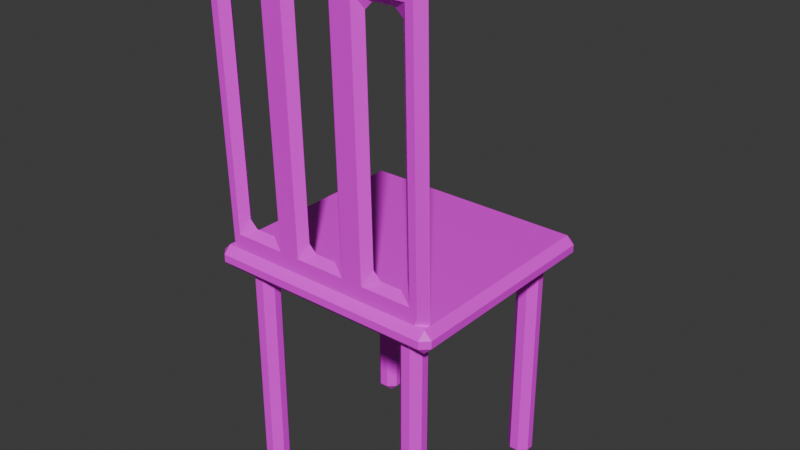 # Source: wooden_chair.blend  (saved by Blender 4.1.24; exported with 4.5.12 LTS)
import bpy
from mathutils import Matrix  # noqa: F401  (used for matrix-valued properties, if any)

bpy.ops.wm.read_factory_settings(use_empty=True)
scene = bpy.context.scene
scene.name = 'Scene'

# ---- collections
col_collection = bpy.data.collections.new('Collection'); scene.collection.children.link(col_collection)

# ---- images (referenced by path relative to the original .blend; pixels are not part of the script)
import os
ASSET_DIR = os.environ.get("B2B_ASSET_DIR", "")  # directory of the original .blend (textures are referenced by path, not embedded)
HERE = os.path.dirname(os.path.abspath(__file__))  # packed textures are extracted next to this script under _unpacked/

def load_image(name, relpath, width, height, colorspace="sRGB"):
    """Load a texture the original file referenced (path relative to the .blend, or extracted next to this script)."""
    p = next((c for c in (os.path.join(HERE, relpath), os.path.join(ASSET_DIR, relpath)) if relpath and os.path.exists(c)), "")
    if p:
        img = bpy.data.images.load(p, check_existing=True)
        img.name = name
    else:  # same state as the original file: an image datablock whose file is absent (Cycles renders it pink)
        img = bpy.data.images.new(name, width, height)
        img.source = "FILE"
        img.filepath = "//" + (relpath or name)
    img.colorspace_settings.name = colorspace
    return img
img_plywood_diff_4k_png = load_image('plywood_diff_4k.png', 'plywood.png', 1024, 1024, 'sRGB')

# ---- materials (node trees are filled in below, after node groups)
mat_plywood = bpy.data.materials.new('plywood')
mat_plywood.displacement_method = 'DISPLACEMENT'
mat_plywood.use_transparent_shadow = False

# ---- node groups
ng_auto_smooth_001 = bpy.data.node_groups.new('Auto Smooth.001', 'GeometryNodeTree')
_s = ng_auto_smooth_001.interface.new_socket(name='Geometry', in_out='OUTPUT', socket_type='NodeSocketGeometry')
_s = ng_auto_smooth_001.interface.new_socket(name='Geometry', in_out='INPUT', socket_type='NodeSocketGeometry')
_s = ng_auto_smooth_001.interface.new_socket(name='Angle', in_out='INPUT', socket_type='NodeSocketFloat')
_s.subtype = 'ANGLE'
_s.min_value = 0.0
_s.max_value = 3.142
ng_auto_smooth_001.is_modifier = True
_N = ng_auto_smooth_001.nodes; _L = ng_auto_smooth_001.links
n0 = _N.new('NodeGroupOutput'); n0.name = 'Group Output'; n0.location = (480, -100)
n1 = _N.new('NodeGroupInput'); n1.name = 'Group Input'; n1.location = (-420, -300)
n2 = _N.new('NodeGroupInput'); n2.name = 'Group Input.001'; n2.location = (-60, -100)
n3 = _N.new('GeometryNodeSetShadeSmooth'); n3.name = 'Set Shade Smooth'; n3.location = (120, -100)
n3.domain = 'EDGE'
n4 = _N.new('GeometryNodeSetShadeSmooth'); n4.name = 'Set Shade Smooth.001'; n4.location = (300, -100)
n5 = _N.new('GeometryNodeInputMeshEdgeAngle'); n5.name = 'Edge Angle'; n5.location = (-420, -220)
n6 = _N.new('GeometryNodeInputEdgeSmooth'); n6.name = 'Is Edge Smooth'; n6.location = (-60, -160)
n7 = _N.new('GeometryNodeInputShadeSmooth'); n7.name = 'Is Face Smooth'; n7.location = (-240, -340)
n8 = _N.new('FunctionNodeBooleanMath'); n8.name = 'Boolean Math'; n8.location = (-60, -220)
n9 = _N.new('FunctionNodeCompare'); n9.name = 'Compare'; n9.location = (-240, -180)
n9.operation = 'LESS_EQUAL'
_L.new(n5.outputs[0], n9.inputs[0])
_L.new(n4.outputs[0], n0.inputs[0])
_L.new(n1.outputs[1], n9.inputs[1])
_L.new(n9.outputs[0], n8.inputs[0])
_L.new(n7.outputs[0], n8.inputs[1])
_L.new(n2.outputs[0], n3.inputs[0])
_L.new(n6.outputs[0], n3.inputs[1])
_L.new(n3.outputs[0], n4.inputs[0])
_L.new(n8.outputs[0], n3.inputs[2])
n0.is_active_output = True

# ---- material node trees
mat_plywood.use_nodes = True; mat_plywood.node_tree.nodes.clear()
_N = mat_plywood.node_tree.nodes; _L = mat_plywood.node_tree.links
n0 = _N.new('ShaderNodeOutputMaterial'); n0.name = 'Material Output'; n0.location = (704, 147)
n1 = _N.new('ShaderNodeBsdfPrincipled'); n1.name = 'Principled BSDF'; n1.location = (198, 469)
n1.distribution = 'GGX'
n1.subsurface_method = 'BURLEY'
n1.inputs[3].default_value = 1.45
n1.inputs[27].default_value = (0.0, 0.0, 0.0, 1.0)
n1.inputs[28].default_value = 1.0
n2 = _N.new('ShaderNodeTexImage'); n2.name = 'Image Texture'; n2.location = (-237, 506)
n2.width = 311
n2.image = img_plywood_diff_4k_png
_L.new(n1.outputs[0], n0.inputs[0])
_L.new(n2.outputs[0], n1.inputs[0])
n0.is_active_output = True

# ---- world
world_world = bpy.data.worlds.new('World'); scene.world = world_world
world_world.use_nodes = True; world_world.node_tree.nodes.clear()
_N = world_world.node_tree.nodes; _L = world_world.node_tree.links
n0 = _N.new('ShaderNodeOutputWorld'); n0.name = 'World Output'; n0.location = (300, 300)
n1 = _N.new('ShaderNodeBackground'); n1.name = 'Background'; n1.location = (10, 300)
n1.inputs[0].default_value = (0.05088, 0.05088, 0.05088, 1.0)
_L.new(n1.outputs[0], n0.inputs[0])
n0.is_active_output = True
world_world.color = (0.05088, 0.05088, 0.05088)
world_world.use_sun_shadow = False
world_world.sun_shadow_jitter_overblur = 0.0

# ---- meshes
me_cube_001 = bpy.data.meshes.new('Cube.001')
me_cube_001.from_pydata([(-0.16, -0.15, 0.3), (-0.16, -0.15, 0.33), (-0.16, 0.15, 0.3), (-0.16, 0.15, 0.33), (0.16, -0.15, 0.3), (0.16, -0.15, 0.33), (0.16, 0.15, 0.3), (0.16, 0.15, 0.33), (-0.13, 0.1, -2.98e-08), (-0.13, 0.1, 0.3), (-0.13, 0.13, -2.98e-08), (-0.13, 0.13, 0.3), (-0.098, 0.1, -2.98e-08), (-0.098, 0.1, 0.3), (-0.098, 0.13, -2.98e-08), (-0.098, 0.13, 0.3), (-0.13, -0.13, -2.98e-08), (-0.13, -0.13, 0.3), (-0.13, -0.1, -2.98e-08), (-0.13, -0.1, 0.3), (-0.098, -0.13, -2.98e-08), (-0.098, -0.13, 0.3), (-0.098, -0.1, -2.98e-08), (-0.098, -0.1, 0.3), (0.1, 0.1, -2.98e-08), (0.1, 0.1, 0.3), (0.1, 0.13, -2.98e-08), (0.1, 0.13, 0.3), (0.132, 0.1, -2.98e-08), (0.132, 0.1, 0.3), (0.132, 0.13, -2.98e-08), (0.132, 0.13, 0.3), (0.1, -0.13, -2.98e-08), (0.1, -0.13, 0.3), (0.1, -0.1, -2.98e-08), (0.1, -0.1, 0.3), (0.132, -0.13, -2.98e-08), (0.132, -0.13, 0.3), (0.132, -0.1, -2.98e-08), (0.132, -0.1, 0.3), (-0.15, -0.14, 0.33), (-0.12, -0.1492, 0.67), (-0.15, -0.12, 0.33), (-0.12, -0.1292, 0.67), (0.15, -0.14, 0.33), (0.12, -0.1492, 0.67), (0.15, -0.12, 0.33), (0.12, -0.1292, 0.67), (-0.15, -0.15, 0.7), (-0.12, -0.1408, 0.36), (0.15, -0.15, 0.7), (0.12, -0.1408, 0.36), (-0.15, -0.13, 0.7), (0.12, -0.1208, 0.36), (-0.12, -0.1208, 0.36), (0.15, -0.13, 0.7), (0.072, -0.1208, 0.36), (0.024, -0.1208, 0.36), (-0.024, -0.1208, 0.36), (-0.072, -0.1208, 0.36), (-0.072, -0.1408, 0.36), (-0.024, -0.1408, 0.36), (0.024, -0.1408, 0.36), (0.072, -0.1408, 0.36), (-0.09, -0.14, 0.33), (-0.03, -0.14, 0.33), (0.03, -0.14, 0.33), (0.09, -0.14, 0.33), (0.09, -0.12, 0.33), (0.03, -0.12, 0.33), (-0.03, -0.12, 0.33), (-0.09, -0.12, 0.33), (-0.09, -0.13, 0.7), (-0.03, -0.13, 0.7), (0.03, -0.13, 0.7), (0.09, -0.13, 0.7), (0.09, -0.15, 0.7), (0.03, -0.15, 0.7), (-0.03, -0.15, 0.7), (-0.09, -0.15, 0.7), (0.072, -0.1492, 0.67), (0.024, -0.1492, 0.67), (-0.024, -0.1492, 0.67), (-0.072, -0.1492, 0.67), (-0.072, -0.1292, 0.67), (-0.024, -0.1292, 0.67), (0.024, -0.1292, 0.67), (0.072, -0.1292, 0.67)], [], [(0, 1, 3, 2), (2, 3, 7, 6), (6, 7, 5, 4), (4, 5, 1, 0), (2, 6, 4, 0), (7, 3, 1, 5), (8, 9, 11, 10), (10, 11, 15, 14), (14, 15, 13, 12), (12, 13, 9, 8), (10, 14, 12, 8), (16, 17, 19, 18), (18, 19, 23, 22), (22, 23, 21, 20), (20, 21, 17, 16), (18, 22, 20, 16), (24, 25, 27, 26), (26, 27, 31, 30), (30, 31, 29, 28), (28, 29, 25, 24), (26, 30, 28, 24), (32, 33, 35, 34), (34, 35, 39, 38), (38, 39, 37, 36), (36, 37, 33, 32), (34, 38, 36, 32), (40, 48, 52, 42), (49, 54, 43, 41), (46, 55, 50, 44), (59, 54, 49, 60), (72, 52, 48, 79), (49, 41, 48, 40), (45, 51, 44, 50), (60, 49, 40, 64), (80, 45, 50, 76), (43, 54, 42, 52), (56, 53, 46, 68), (84, 43, 52, 72), (53, 47, 55, 46), (83, 41, 43, 84), (51, 45, 47, 53), (54, 59, 71, 42), (59, 58, 70, 71), (58, 57, 69, 70), (57, 56, 68, 69), (51, 63, 67, 44), (63, 62, 66, 67), (62, 61, 65, 66), (61, 60, 64, 65), (53, 56, 63, 51), (59, 60, 83, 84), (57, 58, 61, 62), (58, 85, 82, 61), (45, 80, 87, 47), (60, 61, 82, 83), (81, 82, 85, 86), (58, 59, 84, 85), (47, 87, 75, 55), (87, 86, 74, 75), (86, 85, 73, 74), (85, 84, 72, 73), (41, 83, 79, 48), (83, 82, 78, 79), (82, 81, 77, 78), (81, 80, 76, 77), (55, 75, 76, 50), (75, 74, 77, 76), (74, 73, 78, 77), (73, 72, 79, 78), (56, 57, 86, 87), (62, 63, 80, 81), (57, 62, 81, 86), (56, 87, 80, 63)])
me_cube_001.polygons.foreach_set('use_smooth', [True] * 73)
_uv = me_cube_001.uv_layers.new(name='UVMap')
_uv.uv.foreach_set('vector', [0.375, 0.0, 0.625, 0.0, 0.625, 0.25, 0.375, 0.25, 0.375, 0.25, 0.625, 0.25, 0.625, 0.5, 0.375, 0.5, 0.375, 0.5, 0.625, 0.5, 0.625, 0.75, 0.375, 0.75, 0.375, 0.75, 0.625, 0.75, 0.625, 1.0, 0.375, 1.0, 0.125, 0.5, 0.375, 0.5, 0.375, 0.75, 0.125, 0.75, 0.625, 0.5, 0.875, 0.5, 0.875, 0.75, 0.625, 0.75, 0.375, 0.0, 0.625, 0.0, 0.625, 0.25, 0.375, 0.25, 0.375, 0.25, 0.625, 0.25, 0.625, 0.5, 0.375, 0.5, 0.375, 0.5, 0.625, 0.5, 0.625, 0.75, 0.375, 0.75, 0.375, 0.75, 0.625, 0.75, 0.625, 1.0, 0.375, 1.0, 0.125, 0.5, 0.375, 0.5, 0.375, 0.75, 0.125, 0.75, 0.375, 0.0, 0.625, 0.0, 0.625, 0.25, 0.375, 0.25, 0.375, 0.25, 0.625, 0.25, 0.625, 0.5, 0.375, 0.5, 0.375, 0.5, 0.625, 0.5, 0.625, 0.75, 0.375, 0.75, 0.375, 0.75, 0.625, 0.75, 0.625, 1.0, 0.375, 1.0, 0.125, 0.5, 0.375, 0.5, 0.375, 0.75, 0.125, 0.75, 0.375, 0.0, 0.625, 0.0, 0.625, 0.25, 0.375, 0.25, 0.375, 0.25, 0.625, 0.25, 0.625, 0.5, 0.375, 0.5, 0.375, 0.5, 0.625, 0.5, 0.625, 0.75, 0.375, 0.75, 0.375, 0.75, 0.625, 0.75, 0.625, 1.0, 0.375, 1.0, 0.125, 0.5, 0.375, 0.5, 0.375, 0.75, 0.125, 0.75, 0.375, 0.0, 0.625, 0.0, 0.625, 0.25, 0.375, 0.25, 0.375, 0.25, 0.625, 0.25, 0.625, 0.5, 0.375, 0.5, 0.375, 0.5, 0.625, 0.5, 0.625, 0.75, 0.375, 0.75, 0.375, 0.75, 0.625, 0.75, 0.625, 1.0, 0.375, 1.0, 0.125, 0.5, 0.375, 0.5, 0.375, 0.75, 0.125, 0.75, 0.375, 0.0, 0.625, 0.0, 0.625, 0.25, 0.375, 0.25, 0.3953, 0.975, 0.3953, 0.275, 0.6047, 0.275, 0.6047, 0.975, 0.375, 0.5, 0.625, 0.5, 0.625, 0.75, 0.375, 0.75, 0.3953, 0.315, 0.3953, 0.275, 0.3953, 0.975, 0.3953, 0.935, 0.825, 0.5, 0.875, 0.5, 0.875, 0.75, 0.825, 0.75, 0.3953, 0.975, 0.6047, 0.975, 0.625, 1.0, 0.375, 1.0, 0.6047, 0.775, 0.3953, 0.775, 0.375, 0.75, 0.625, 0.75, 0.3953, 0.935, 0.3953, 0.975, 0.375, 1.0, 0.375, 0.95, 0.6047, 0.815, 0.6047, 0.775, 0.625, 0.75, 0.625, 0.8, 0.6047, 0.275, 0.3953, 0.275, 0.375, 0.25, 0.625, 0.25, 0.3953, 0.435, 0.3953, 0.475, 0.375, 0.5, 0.375, 0.45, 0.6047, 0.315, 0.6047, 0.275, 0.625, 0.25, 0.625, 0.3, 0.3953, 0.475, 0.6047, 0.475, 0.625, 0.5, 0.375, 0.5, 0.6047, 0.935, 0.6047, 0.975, 0.6047, 0.275, 0.6047, 0.315, 0.3953, 0.775, 0.6047, 0.775, 0.6047, 0.475, 0.3953, 0.475, 0.3953, 0.275, 0.3953, 0.315, 0.375, 0.3, 0.375, 0.25, 0.3953, 0.315, 0.3953, 0.355, 0.375, 0.35, 0.375, 0.3, 0.3953, 0.355, 0.3953, 0.395, 0.375, 0.4, 0.375, 0.35, 0.3953, 0.395, 0.3953, 0.435, 0.375, 0.45, 0.375, 0.4, 0.3953, 0.775, 0.3953, 0.815, 0.375, 0.8, 0.375, 0.75, 0.3953, 0.815, 0.3953, 0.855, 0.375, 0.85, 0.375, 0.8, 0.3953, 0.855, 0.3953, 0.895, 0.375, 0.9, 0.375, 0.85, 0.3953, 0.895, 0.3953, 0.935, 0.375, 0.95, 0.375, 0.9, 0.3953, 0.475, 0.3953, 0.435, 0.3953, 0.815, 0.3953, 0.775, 0.3953, 0.315, 0.3953, 0.935, 0.6047, 0.935, 0.6047, 0.315, 0.3953, 0.395, 0.3953, 0.355, 0.3953, 0.895, 0.3953, 0.855, 0.3953, 0.355, 0.6047, 0.355, 0.6047, 0.895, 0.3953, 0.895, 0.6047, 0.775, 0.6047, 0.815, 0.6047, 0.435, 0.6047, 0.475, 0.3953, 0.935, 0.3953, 0.895, 0.6047, 0.895, 0.6047, 0.935, 0.6047, 0.855, 0.6047, 0.895, 0.6047, 0.355, 0.6047, 0.395, 0.3953, 0.355, 0.3953, 0.315, 0.6047, 0.315, 0.6047, 0.355, 0.6047, 0.475, 0.6047, 0.435, 0.625, 0.45, 0.625, 0.5, 0.6047, 0.435, 0.6047, 0.395, 0.625, 0.4, 0.625, 0.45, 0.6047, 0.395, 0.6047, 0.355, 0.625, 0.35, 0.625, 0.4, 0.6047, 0.355, 0.6047, 0.315, 0.625, 0.3, 0.625, 0.35, 0.6047, 0.975, 0.6047, 0.935, 0.625, 0.95, 0.625, 1.0, 0.6047, 0.935, 0.6047, 0.895, 0.625, 0.9, 0.625, 0.95, 0.6047, 0.895, 0.6047, 0.855, 0.625, 0.85, 0.625, 0.9, 0.6047, 0.855, 0.6047, 0.815, 0.625, 0.8, 0.625, 0.85, 0.625, 0.5, 0.675, 0.5, 0.675, 0.75, 0.625, 0.75, 0.675, 0.5, 0.725, 0.5, 0.725, 0.75, 0.675, 0.75, 0.725, 0.5, 0.775, 0.5, 0.775, 0.75, 0.725, 0.75, 0.775, 0.5, 0.825, 0.5, 0.825, 0.75, 0.775, 0.75, 0.3953, 0.435, 0.3953, 0.395, 0.6047, 0.395, 0.6047, 0.435, 0.3953, 0.855, 0.3953, 0.815, 0.6047, 0.815, 0.6047, 0.855, 0.3953, 0.395, 0.3953, 0.855, 0.6047, 0.855, 0.6047, 0.395, 0.3953, 0.435, 0.6047, 0.435, 0.6047, 0.815, 0.3953, 0.815])
me_cube_001.materials.append(mat_plywood)
me_cube_001.update()

# ---- objects
ob_chair = bpy.data.objects.new('Chair', me_cube_001)

# ---- transforms, parenting, visibility, modifiers, constraints
ob_chair.location = (0.0, 0.0, 0.0)
ob_chair.scale = (2.2, 2.2, 2.2)
_m = ob_chair.modifiers.new('Bevel', 'BEVEL')
_m.width = 0.01
_m.width_pct = 0.01
_m.segments = 5
_m.profile_type = 'CUSTOM'
_m = ob_chair.modifiers.new('Auto Smooth', 'NODES')
_m.node_group = ng_auto_smooth_001
_gi = [s.identifier for s in ng_auto_smooth_001.interface.items_tree if s.item_type == 'SOCKET' and s.in_out == 'INPUT']
_m[_gi[1]] = 0.5236  # Angle

# ---- collection membership
col_collection.objects.link(ob_chair)

# ---- scene / render settings (as saved in the file)
scene.frame_start = 1; scene.frame_end = 250; scene.frame_set(1)
scene.render.engine = 'BLENDER_EEVEE_NEXT'
scene.cycles.sampling_pattern = 'TABULATED_SOBOL'
scene.eevee.ray_tracing_options.trace_max_roughness = 0.0
bpy.context.view_layer.update()

# ---- added for rendering (the .blend has no active camera and no usable light): camera, sun
cam_auto = bpy.data.cameras.new('AutoCamera')
cam_auto.lens = 50.0
cam_auto.sensor_width = 36.0
cam_auto.clip_end = 1000.0
ob_auto_camera = bpy.data.objects.new('AutoCamera', cam_auto)
scene.collection.objects.link(ob_auto_camera)
ob_auto_camera.location = (1.68147, -2.01777, 2.11518)
ob_auto_camera.rotation_euler = (1.09748, -7.21219e-08, 0.694738)
scene.camera = ob_auto_camera
light_auto_sun = bpy.data.lights.new('AutoSun', 'SUN')
light_auto_sun.energy = 3.0
light_auto_sun.angle = 0.0523599
ob_auto_sun = bpy.data.objects.new('AutoSun', light_auto_sun)
scene.collection.objects.link(ob_auto_sun)
ob_auto_sun.rotation_euler = (0.872665, 0.174533, 0.523599)
bpy.context.view_layer.update()
